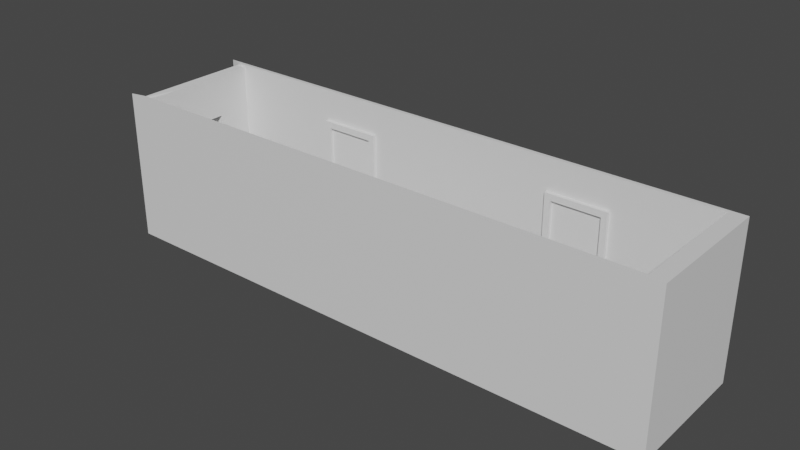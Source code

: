 # Source: putinkoridor.blend  (saved by Blender 3.4.6; exported with 4.5.12 LTS)
import bpy
from mathutils import Matrix  # noqa: F401  (used for matrix-valued properties, if any)

bpy.ops.wm.read_factory_settings(use_empty=True)
scene = bpy.context.scene
scene.name = 'Scene'

# ---- collections
col_collection = bpy.data.collections.new('Collection'); scene.collection.children.link(col_collection)

# ---- materials (node trees are filled in below, after node groups)
mat_material = bpy.data.materials.new('Material')
mat_material.alpha_threshold = 0.0
mat_material.use_transparent_shadow = False
mat_material.roughness = 0.5
mat_material.line_color = (0.0, 0.0, 0.0, 1.0)

# ---- node groups
ng_auto_smooth = bpy.data.node_groups.new('Auto Smooth', 'GeometryNodeTree')
_s = ng_auto_smooth.interface.new_socket(name='Geometry', in_out='OUTPUT', socket_type='NodeSocketGeometry')
_s = ng_auto_smooth.interface.new_socket(name='Geometry', in_out='INPUT', socket_type='NodeSocketGeometry')
_s = ng_auto_smooth.interface.new_socket(name='Angle', in_out='INPUT', socket_type='NodeSocketFloat')
_s.subtype = 'ANGLE'
_s.min_value = 0.0
_s.max_value = 3.142
ng_auto_smooth.is_modifier = True
_N = ng_auto_smooth.nodes; _L = ng_auto_smooth.links
n0 = _N.new('NodeGroupOutput'); n0.name = 'Group Output'; n0.location = (480, -100)
n1 = _N.new('NodeGroupInput'); n1.name = 'Group Input'; n1.location = (-420, -300)
n2 = _N.new('NodeGroupInput'); n2.name = 'Group Input.001'; n2.location = (-60, -100)
n3 = _N.new('GeometryNodeSetShadeSmooth'); n3.name = 'Set Shade Smooth'; n3.location = (120, -100)
n3.domain = 'EDGE'
n4 = _N.new('GeometryNodeSetShadeSmooth'); n4.name = 'Set Shade Smooth.001'; n4.location = (300, -100)
n5 = _N.new('GeometryNodeInputMeshEdgeAngle'); n5.name = 'Edge Angle'; n5.location = (-420, -220)
n6 = _N.new('GeometryNodeInputEdgeSmooth'); n6.name = 'Is Edge Smooth'; n6.location = (-60, -160)
n7 = _N.new('GeometryNodeInputShadeSmooth'); n7.name = 'Is Face Smooth'; n7.location = (-240, -340)
n8 = _N.new('FunctionNodeBooleanMath'); n8.name = 'Boolean Math'; n8.location = (-60, -220)
n9 = _N.new('FunctionNodeCompare'); n9.name = 'Compare'; n9.location = (-240, -180)
n9.operation = 'LESS_EQUAL'
_L.new(n5.outputs[0], n9.inputs[0])
_L.new(n4.outputs[0], n0.inputs[0])
_L.new(n1.outputs[1], n9.inputs[1])
_L.new(n9.outputs[0], n8.inputs[0])
_L.new(n7.outputs[0], n8.inputs[1])
_L.new(n2.outputs[0], n3.inputs[0])
_L.new(n6.outputs[0], n3.inputs[1])
_L.new(n3.outputs[0], n4.inputs[0])
_L.new(n8.outputs[0], n3.inputs[2])
n0.is_active_output = True

# ---- material node trees
mat_material.use_nodes = True; mat_material.node_tree.nodes.clear()
_N = mat_material.node_tree.nodes; _L = mat_material.node_tree.links
n0 = _N.new('ShaderNodeOutputMaterial'); n0.name = 'Material Output'; n0.location = (300, 300)
n1 = _N.new('ShaderNodeBsdfPrincipled'); n1.name = 'Principled BSDF'; n1.location = (10, 300)
n1.distribution = 'GGX'
n1.subsurface_method = 'RANDOM_WALK_SKIN'
n1.inputs[3].default_value = 1.45
n1.inputs[27].default_value = (0.0, 0.0, 0.0, 1.0)
n1.inputs[28].default_value = 1.0
_L.new(n1.outputs[0], n0.inputs[0])
n0.is_active_output = True

# ---- world
world_world = bpy.data.worlds.new('World'); scene.world = world_world
world_world.use_nodes = True; world_world.node_tree.nodes.clear()
_N = world_world.node_tree.nodes; _L = world_world.node_tree.links
n0 = _N.new('ShaderNodeOutputWorld'); n0.name = 'World Output'; n0.location = (300, 300)
n1 = _N.new('ShaderNodeBackground'); n1.name = 'Background'; n1.location = (10, 300)
n1.inputs[0].default_value = (0.05088, 0.05088, 0.05088, 1.0)
_L.new(n1.outputs[0], n0.inputs[0])
n0.is_active_output = True
world_world.color = (0.05088, 0.05088, 0.05088)
world_world.use_sun_shadow = False
world_world.sun_shadow_jitter_overblur = 0.0

# ---- meshes
me_cube = bpy.data.meshes.new('Cube')
me_cube.from_pydata([(1.0, 1.0, 1.028), (1.0, 1.0, -1.0), (1.0, -1.0, 1.028), (1.0, -1.0, -1.0), (-1.0, 1.0, 1.028), (-1.0, 1.0, -1.0), (-1.0, -1.0, 1.028), (-1.0, -1.0, -1.0), (-1.057, 1.057, -1.057), (-1.057, -1.057, -1.057), (1.057, 1.057, -1.057), (1.057, 1.057, 1.028), (-1.057, -1.057, 1.028), (1.057, -1.057, 1.028), (1.057, -1.057, -1.057), (-1.057, 1.057, 1.028)], [], [(3, 7, 6, 2), (7, 5, 4, 6), (5, 7, 3, 1), (5, 1, 0, 4), (14, 13, 12, 9), (9, 12, 15, 8), (8, 10, 14, 9), (8, 15, 11, 10), (3, 2, 13, 14), (0, 1, 10, 11), (4, 0, 11, 15), (1, 3, 14, 10), (6, 4, 15, 12), (2, 6, 12, 13)])
_uv = me_cube.uv_layers.new(name='UVMap')
_uv.uv.foreach_set('vector', [0.375, 0.75, 0.375, 1.0, 0.625, 1.0, 0.625, 0.75, 0.375, 0.0, 0.375, 0.25, 0.625, 0.25, 0.625, 0.0, 0.125, 0.5, 0.125, 0.75, 0.375, 0.75, 0.375, 0.5, 0.375, 0.25, 0.375, 0.5, 0.625, 0.5, 0.625, 0.25, 0.375, 0.75, 0.625, 0.75, 0.625, 1.0, 0.375, 1.0, 0.375, 0.0, 0.625, 0.0, 0.625, 0.25, 0.375, 0.25, 0.125, 0.5, 0.375, 0.5, 0.375, 0.75, 0.125, 0.75, 0.375, 0.25, 0.625, 0.25, 0.625, 0.5, 0.375, 0.5, 0.375, 0.75, 0.625, 0.75, 0.625, 0.75, 0.375, 0.75, 0.625, 0.5, 0.375, 0.5, 0.375, 0.5, 0.625, 0.5, 0.625, 0.25, 0.625, 0.5, 0.625, 0.5, 0.625, 0.25, 0.375, 0.5, 0.375, 0.75, 0.375, 0.75, 0.375, 0.5, 0.625, 0.0, 0.625, 0.25, 0.625, 0.25, 0.625, 0.0, 0.625, 0.75, 0.625, 1.0, 0.625, 1.0, 0.625, 0.75])
me_cube.materials.append(mat_material)
me_cube.use_mirror_vertex_groups = False
me_cube.update()
me_plane = bpy.data.meshes.new('Plane')
me_plane.from_pydata([(-1.0, -1.0, 0.0), (1.0, -1.0, 0.0), (-1.0, 1.0, 0.0), (1.0, 1.0, 0.0)], [], [(0, 1, 3, 2)])
_uv = me_plane.uv_layers.new(name='UVMap')
_uv.uv.foreach_set('vector', [0.0, 0.0, 1.0, 0.0, 1.0, 1.0, 0.0, 1.0])
me_plane.use_remesh_fix_poles = True
me_plane.use_remesh_preserve_attributes = False
me_plane.use_mirror_vertex_groups = False
me_plane.update()
me_cube_058 = bpy.data.meshes.new('Cube.058')
me_cube_058.from_pydata([(0.2597, -0.5724, -1.0), (0.2597, -0.5724, 9.711), (0.2597, 0.006427, -1.0), (0.2597, 0.006427, 9.711), (1.0, -0.5724, -1.0), (1.0, -0.5724, 9.711), (1.0, 0.006427, -1.0), (1.0, 0.006427, 9.711), (0.2597, -0.1678, -1.0), (0.2597, -0.1678, 9.711), (1.0, -0.1678, -1.0), (1.0, -0.1678, 9.711), (0.2597, -0.4097, -1.0), (1.0, -0.4097, 9.711), (0.2597, -0.4097, 9.711), (1.0, -0.4097, -1.0), (0.2597, -0.5724, 2.285), (0.2597, 0.006427, 2.285), (1.0, 0.006427, 2.285), (1.0, -0.5724, 2.285), (1.0, -0.1678, 2.285), (0.2597, -0.1678, 2.285), (0.2597, -0.4097, 2.285), (1.0, -0.4097, 2.285), (0.2597, -0.5724, 6.572), (0.2597, 0.006427, 6.572), (1.0, 0.006427, 6.572), (1.0, -0.5724, 6.572), (1.0, -0.1678, 6.572), (0.2597, -0.1678, 6.572), (0.2597, -0.4097, 6.572), (1.0, -0.4097, 6.572), (-0.2582, -0.1678, 6.572), (-0.2582, -0.1678, 2.285), (-0.9984, -0.1678, 6.572), (-0.9984, -0.1678, 2.285), (-0.9984, -0.4097, 6.572), (-0.9984, -0.4097, 2.285), (-0.2582, -0.4097, 6.572), (-0.2582, -0.4097, 2.285), (0.2597, -0.5864, -1.0), (0.2597, -0.5864, 9.711), (1.0, -0.5864, -1.0), (1.0, -0.5864, 9.711), (0.2597, -0.5864, 2.285), (1.0, -0.5864, 2.285), (0.2597, -0.5864, 6.572), (1.0, -0.5864, 6.572)], [], [(29, 9, 3, 25), (25, 3, 7, 26), (31, 13, 5, 27), (27, 5, 1, 24), (12, 15, 4, 0), (13, 14, 1, 5), (7, 3, 9, 11), (2, 6, 10, 8), (26, 7, 11, 28), (30, 14, 9, 29), (24, 1, 14, 30), (11, 9, 14, 13), (8, 10, 15, 12), (28, 11, 13, 31), (10, 20, 23, 15), (0, 16, 22, 12), (12, 22, 21, 8), (6, 18, 20, 10), (4, 19, 16, 0), (15, 23, 19, 4), (2, 17, 18, 6), (8, 21, 17, 2), (16, 24, 30, 22), (18, 26, 28, 20), (19, 27, 24, 16), (23, 31, 27, 19), (17, 25, 26, 18), (21, 29, 25, 17), (33, 32, 38, 39), (37, 36, 34, 35), (31, 38, 32, 28), (23, 39, 38, 31), (20, 28, 32, 33), (23, 20, 33, 39), (46, 41, 43, 47), (40, 44, 45, 42), (44, 46, 47, 45), (46, 24, 1, 41), (43, 5, 1, 41), (5, 43, 47, 27), (27, 47, 45, 19), (19, 45, 42, 4), (0, 40, 42, 4), (40, 0, 16, 44), (44, 16, 24, 46), (34, 32, 38, 36), (32, 34, 35, 33), (36, 38, 39, 37), (33, 35, 37, 39)])
me_cube_058.polygons.foreach_set('use_smooth', [1, 1, 1, 1, 1, 1, 1, 1, 1, 1, 1, 1, 1, 1, 1, 1, 1, 1, 1, 1, 1, 1, 1, 1, 1, 1, 1, 1, 1, 1, 1, 1, 1, 1, 1, 1, 1, 1, 1, 1, 1, 1, 1, 1, 1, 1, 0, 0, 0])
_uv = me_cube_058.uv_layers.new(name='UVMap')
_uv.uv.foreach_set('vector', [0.5987, 0.104, 0.625, 0.104, 0.625, 0.25, 0.5987, 0.25, 0.5987, 0.25, 0.625, 0.25, 0.625, 0.5, 0.5987, 0.5, 0.5987, 0.6762, 0.625, 0.6762, 0.625, 0.75, 0.5987, 0.75, 0.5987, 0.75, 0.625, 0.75, 0.625, 1.0, 0.5987, 1.0, 0.125, 0.6762, 0.375, 0.6762, 0.375, 0.75, 0.125, 0.75, 0.625, 0.6762, 0.875, 0.6762, 0.875, 0.75, 0.625, 0.75, 0.625, 0.5, 0.875, 0.5, 0.875, 0.646, 0.625, 0.646, 0.125, 0.5, 0.375, 0.5, 0.375, 0.646, 0.125, 0.646, 0.5987, 0.5, 0.625, 0.5, 0.625, 0.646, 0.5987, 0.646, 0.5987, 0.07379, 0.625, 0.07379, 0.625, 0.104, 0.5987, 0.104, 0.5987, 0.0, 0.625, 0.0, 0.625, 0.07379, 0.5987, 0.07379, 0.625, 0.646, 0.875, 0.646, 0.875, 0.6762, 0.625, 0.6762, 0.125, 0.646, 0.375, 0.646, 0.375, 0.6762, 0.125, 0.6762, 0.5987, 0.646, 0.625, 0.646, 0.625, 0.6762, 0.5987, 0.6762, 0.375, 0.646, 0.4721, 0.646, 0.4721, 0.6762, 0.375, 0.6762, 0.375, 0.0, 0.4721, 0.0, 0.4721, 0.07379, 0.375, 0.07379, 0.375, 0.07379, 0.4721, 0.07379, 0.4721, 0.104, 0.375, 0.104, 0.375, 0.5, 0.4721, 0.5, 0.4721, 0.646, 0.375, 0.646, 0.375, 0.75, 0.4721, 0.75, 0.4721, 1.0, 0.375, 1.0, 0.375, 0.6762, 0.4721, 0.6762, 0.4721, 0.75, 0.375, 0.75, 0.375, 0.25, 0.4721, 0.25, 0.4721, 0.5, 0.375, 0.5, 0.375, 0.104, 0.4721, 0.104, 0.4721, 0.25, 0.375, 0.25, 0.4721, 0.0, 0.5987, 0.0, 0.5987, 0.07379, 0.4721, 0.07379, 0.4721, 0.5, 0.5987, 0.5, 0.5987, 0.646, 0.4721, 0.646, 0.4721, 0.75, 0.5987, 0.75, 0.5987, 1.0, 0.4721, 1.0, 0.4721, 0.6762, 0.5987, 0.6762, 0.5987, 0.75, 0.4721, 0.75, 0.4721, 0.25, 0.5987, 0.25, 0.5987, 0.5, 0.4721, 0.5, 0.4721, 0.104, 0.5987, 0.104, 0.5987, 0.25, 0.4721, 0.25, 0.4721, 0.646, 0.5987, 0.646, 0.5987, 0.6762, 0.4721, 0.6762, 0.4721, 0.07379, 0.5987, 0.07379, 0.5987, 0.104, 0.4721, 0.104, 0.5987, 0.6762, 0.5987, 0.6762, 0.5987, 0.646, 0.5987, 0.646, 0.4721, 0.6762, 0.4721, 0.6762, 0.5987, 0.6762, 0.5987, 0.6762, 0.4721, 0.646, 0.5987, 0.646, 0.5987, 0.646, 0.4721, 0.646, 0.4721, 0.6762, 0.4721, 0.646, 0.4721, 0.646, 0.4721, 0.6762, 0.5987, 0.25, 0.625, 0.25, 0.625, 0.5, 0.5987, 0.5, 0.375, 0.25, 0.4721, 0.25, 0.4721, 0.5, 0.375, 0.5, 0.4721, 0.25, 0.5987, 0.25, 0.5987, 0.5, 0.4721, 0.5, 0.0, 0.0, 0.0, 0.0, 0.0, 0.0, 0.0, 0.0, 0.0, 0.0, 0.0, 0.0, 0.0, 0.0, 0.0, 0.0, 0.0, 0.0, 0.0, 0.0, 0.0, 0.0, 0.0, 0.0, 0.0, 0.0, 0.0, 0.0, 0.0, 0.0, 0.0, 0.0, 0.0, 0.0, 0.0, 0.0, 0.0, 0.0, 0.0, 0.0, 0.0, 0.0, 0.0, 0.0, 0.0, 0.0, 0.0, 0.0, 0.0, 0.0, 0.0, 0.0, 0.0, 0.0, 0.0, 0.0, 0.0, 0.0, 0.0, 0.0, 0.0, 0.0, 0.0, 0.0, 0.5987, 0.104, 0.5987, 0.646, 0.5987, 0.6762, 0.5987, 0.07379, 0.0, 0.0, 0.0, 0.0, 0.0, 0.0, 0.0, 0.0, 0.0, 0.0, 0.0, 0.0, 0.0, 0.0, 0.0, 0.0, 0.0, 0.0, 0.0, 0.0, 0.0, 0.0, 0.0, 0.0])
me_cube_058.use_remesh_fix_poles = True
me_cube_058.use_remesh_preserve_attributes = False
me_cube_058.use_mirror_vertex_groups = False
me_cube_058.update()
me_cube_057 = bpy.data.meshes.new('Cube.057')
me_cube_057.from_pydata([(0.1725, -1.0, -1.0), (0.1725, -1.0, 1.0), (0.1725, 1.0, -1.0), (0.1725, 1.0, 1.0), (1.0, -1.0, -1.0), (1.0, -1.0, 1.0), (1.0, 1.0, -1.0), (1.0, 1.0, 1.0), (1.0, -0.8629, -0.8928), (1.0, -0.8629, 0.8915), (1.0, 0.8629, -0.8928), (1.0, 0.8629, 0.8915), (0.5201, -0.8629, -0.8928), (0.5201, -0.8629, 0.8915), (0.5201, 0.8629, -0.8928), (0.5201, 0.8629, 0.8915)], [], [(0, 1, 3, 2), (2, 3, 7, 6), (4, 5, 1, 0), (2, 6, 4, 0), (7, 3, 1, 5), (7, 5, 9, 11), (6, 7, 11, 10), (5, 4, 8, 9), (4, 6, 10, 8), (9, 8, 12, 13), (8, 10, 14, 12), (11, 9, 13, 15), (10, 11, 15, 14), (14, 15, 13, 12)])
me_cube_057.polygons.foreach_set('use_smooth', [True] * 14)
_uv = me_cube_057.uv_layers.new(name='UVMap')
_uv.uv.foreach_set('vector', [0.375, 0.0, 0.625, 0.0, 0.625, 0.25, 0.375, 0.25, 0.375, 0.25, 0.625, 0.25, 0.625, 0.5, 0.375, 0.5, 0.375, 0.75, 0.625, 0.75, 0.625, 1.0, 0.375, 1.0, 0.125, 0.5, 0.375, 0.5, 0.375, 0.75, 0.125, 0.75, 0.625, 0.5, 0.875, 0.5, 0.875, 0.75, 0.625, 0.75, 0.625, 0.5, 0.625, 0.75, 0.625, 0.75, 0.625, 0.5, 0.375, 0.5, 0.625, 0.5, 0.625, 0.5, 0.375, 0.5, 0.625, 0.75, 0.375, 0.75, 0.375, 0.75, 0.625, 0.75, 0.375, 0.75, 0.375, 0.5, 0.375, 0.5, 0.375, 0.75, 0.625, 0.75, 0.375, 0.75, 0.375, 0.75, 0.625, 0.75, 0.375, 0.75, 0.375, 0.5, 0.375, 0.5, 0.375, 0.75, 0.625, 0.5, 0.625, 0.75, 0.625, 0.75, 0.625, 0.5, 0.375, 0.5, 0.625, 0.5, 0.625, 0.5, 0.375, 0.5, 0.375, 0.5, 0.625, 0.5, 0.625, 0.75, 0.375, 0.75])
me_cube_057.use_remesh_fix_poles = True
me_cube_057.use_remesh_preserve_attributes = False
me_cube_057.use_mirror_vertex_groups = False
me_cube_057.update()
me_cube_003 = bpy.data.meshes.new('Cube.003')
me_cube_003.from_pydata([(-1.0, -1.0, -1.0), (-1.0, -1.0, 1.0), (-1.0, 1.0, -0.997), (-1.0, 1.0, 1.0), (1.0, -1.0, -1.0), (1.0, -1.0, 1.0), (1.0, 1.0, -0.997), (1.0, 1.0, 1.0), (-0.8044, 1.0, -0.997), (-0.8044, 1.0, 0.8904), (0.7892, 1.0, -0.997), (0.7892, 1.0, 0.8904), (-0.8044, 0.08504, -0.997), (-0.8044, 0.08504, 0.8904), (0.7892, 0.08504, -0.997), (0.7892, 0.08504, 0.8904), (0.3019, 0.5997, -0.09224), (0.3019, 0.5997, -0.03735), (0.3019, 0.8542, -0.09224), (0.3019, 0.8542, -0.03735), (0.6125, 0.5997, -0.09224), (0.6125, 0.5997, -0.03735), (0.6125, 0.8542, -0.09224), (0.6125, 0.8542, -0.03735), (0.5571, 0.8542, -0.09224), (0.5571, 0.8542, -0.03735), (0.5571, 0.5997, -0.09224), (0.5571, 0.5997, -0.03735), (0.6125, 0.02257, -0.03735), (0.6125, 0.02257, -0.09224), (0.5571, 0.02257, -0.09224), (0.5571, 0.02257, -0.03735)], [], [(0, 1, 3, 2), (7, 6, 10, 11), (6, 7, 5, 4), (4, 5, 1, 0), (2, 6, 4, 0), (7, 3, 1, 5), (6, 2, 8, 10), (3, 7, 11, 9), (2, 3, 9, 8), (11, 10, 14, 15), (9, 11, 15, 13), (8, 9, 13, 12), (12, 13, 15, 14), (16, 17, 19, 18), (24, 25, 23, 22), (22, 23, 21, 20), (26, 27, 17, 16), (24, 22, 20, 26), (25, 19, 17, 27), (23, 25, 27, 21), (18, 24, 26, 16), (26, 20, 29, 30), (18, 19, 25, 24), (29, 28, 31, 30), (21, 27, 31, 28), (20, 21, 28, 29), (27, 26, 30, 31)])
me_cube_003.polygons.foreach_set('use_smooth', [1, 1, 1, 1, 1, 1, 1, 1, 1, 1, 1, 1, 1, 0, 0, 0, 0, 0, 0, 0, 0, 0, 0, 0, 0, 0, 0])
_uv = me_cube_003.uv_layers.new(name='UVMap')
_uv.uv.foreach_set('vector', [0.375, 0.0, 0.625, 0.0, 0.625, 0.25, 0.375, 0.25, 0.625, 0.5, 0.375, 0.5, 0.375, 0.5, 0.625, 0.5, 0.375, 0.5, 0.625, 0.5, 0.625, 0.75, 0.375, 0.75, 0.375, 0.75, 0.625, 0.75, 0.625, 1.0, 0.375, 1.0, 0.125, 0.5, 0.375, 0.5, 0.375, 0.75, 0.125, 0.75, 0.625, 0.5, 0.875, 0.5, 0.875, 0.75, 0.625, 0.75, 0.375, 0.5, 0.125, 0.5, 0.125, 0.5, 0.375, 0.5, 0.875, 0.5, 0.625, 0.5, 0.625, 0.5, 0.875, 0.5, 0.375, 0.25, 0.625, 0.25, 0.625, 0.25, 0.375, 0.25, 0.625, 0.5, 0.375, 0.5, 0.375, 0.5, 0.625, 0.5, 0.875, 0.5, 0.625, 0.5, 0.625, 0.5, 0.875, 0.5, 0.375, 0.25, 0.625, 0.25, 0.625, 0.25, 0.375, 0.25, 0.375, 0.25, 0.875, 0.5, 0.625, 0.5, 0.375, 0.5, 0.375, 0.0, 0.625, 0.0, 0.625, 0.25, 0.375, 0.25, 0.375, 0.4554, 0.625, 0.4554, 0.625, 0.5, 0.375, 0.5, 0.375, 0.5, 0.625, 0.5, 0.625, 0.75, 0.375, 0.75, 0.375, 0.7946, 0.625, 0.7946, 0.625, 1.0, 0.375, 1.0, 0.3304, 0.5, 0.375, 0.5, 0.375, 0.75, 0.3304, 0.75, 0.6696, 0.5, 0.875, 0.5, 0.875, 0.75, 0.6696, 0.75, 0.625, 0.5, 0.6696, 0.5, 0.6696, 0.75, 0.625, 0.75, 0.125, 0.5, 0.3304, 0.5, 0.3304, 0.75, 0.125, 0.75, 0.3304, 0.75, 0.375, 0.75, 0.375, 0.75, 0.3304, 0.75, 0.375, 0.25, 0.625, 0.25, 0.625, 0.4554, 0.375, 0.4554, 0.375, 0.75, 0.625, 0.75, 0.625, 0.7946, 0.375, 0.7946, 0.625, 0.75, 0.6696, 0.75, 0.6696, 0.75, 0.625, 0.75, 0.375, 0.75, 0.625, 0.75, 0.625, 0.75, 0.375, 0.75, 0.625, 0.7946, 0.375, 0.7946, 0.375, 0.7946, 0.625, 0.7946])
me_cube_003.update()
me_cube_001 = bpy.data.meshes.new('Cube.001')
me_cube_001.from_pydata([(-1.0, -1.0, -1.0), (-1.0, -1.0, 1.0), (-1.0, 1.0, -0.997), (-1.0, 1.0, 1.0), (1.0, -1.0, -1.0), (1.0, -1.0, 1.0), (1.0, 1.0, -0.997), (1.0, 1.0, 1.0), (-0.8044, 1.0, -0.997), (-0.8044, 1.0, 0.8904), (0.7892, 1.0, -0.997), (0.7892, 1.0, 0.8904), (-0.8044, 0.08504, -0.997), (-0.8044, 0.08504, 0.8904), (0.7892, 0.08504, -0.997), (0.7892, 0.08504, 0.8904), (0.3019, 0.5997, -0.09224), (0.3019, 0.5997, -0.03735), (0.3019, 0.8542, -0.09224), (0.3019, 0.8542, -0.03735), (0.6125, 0.5997, -0.09224), (0.6125, 0.5997, -0.03735), (0.6125, 0.8542, -0.09224), (0.6125, 0.8542, -0.03735), (0.5571, 0.8542, -0.09224), (0.5571, 0.8542, -0.03735), (0.5571, 0.5997, -0.09224), (0.5571, 0.5997, -0.03735), (0.6125, 0.02257, -0.03735), (0.6125, 0.02257, -0.09224), (0.5571, 0.02257, -0.09224), (0.5571, 0.02257, -0.03735)], [], [(0, 1, 3, 2), (7, 6, 10, 11), (6, 7, 5, 4), (4, 5, 1, 0), (2, 6, 4, 0), (7, 3, 1, 5), (6, 2, 8, 10), (3, 7, 11, 9), (2, 3, 9, 8), (11, 10, 14, 15), (9, 11, 15, 13), (8, 9, 13, 12), (12, 13, 15, 14), (16, 17, 19, 18), (24, 25, 23, 22), (22, 23, 21, 20), (26, 27, 17, 16), (24, 22, 20, 26), (25, 19, 17, 27), (23, 25, 27, 21), (18, 24, 26, 16), (26, 20, 29, 30), (18, 19, 25, 24), (29, 28, 31, 30), (21, 27, 31, 28), (20, 21, 28, 29), (27, 26, 30, 31)])
me_cube_001.polygons.foreach_set('use_smooth', [1, 1, 1, 1, 1, 1, 1, 1, 1, 1, 1, 1, 1, 0, 0, 0, 0, 0, 0, 0, 0, 0, 0, 0, 0, 0, 0])
_uv = me_cube_001.uv_layers.new(name='UVMap')
_uv.uv.foreach_set('vector', [0.375, 0.0, 0.625, 0.0, 0.625, 0.25, 0.375, 0.25, 0.625, 0.5, 0.375, 0.5, 0.375, 0.5, 0.625, 0.5, 0.375, 0.5, 0.625, 0.5, 0.625, 0.75, 0.375, 0.75, 0.375, 0.75, 0.625, 0.75, 0.625, 1.0, 0.375, 1.0, 0.125, 0.5, 0.375, 0.5, 0.375, 0.75, 0.125, 0.75, 0.625, 0.5, 0.875, 0.5, 0.875, 0.75, 0.625, 0.75, 0.375, 0.5, 0.125, 0.5, 0.125, 0.5, 0.375, 0.5, 0.875, 0.5, 0.625, 0.5, 0.625, 0.5, 0.875, 0.5, 0.375, 0.25, 0.625, 0.25, 0.625, 0.25, 0.375, 0.25, 0.625, 0.5, 0.375, 0.5, 0.375, 0.5, 0.625, 0.5, 0.875, 0.5, 0.625, 0.5, 0.625, 0.5, 0.875, 0.5, 0.375, 0.25, 0.625, 0.25, 0.625, 0.25, 0.375, 0.25, 0.375, 0.25, 0.875, 0.5, 0.625, 0.5, 0.375, 0.5, 0.375, 0.0, 0.625, 0.0, 0.625, 0.25, 0.375, 0.25, 0.375, 0.4554, 0.625, 0.4554, 0.625, 0.5, 0.375, 0.5, 0.375, 0.5, 0.625, 0.5, 0.625, 0.75, 0.375, 0.75, 0.375, 0.7946, 0.625, 0.7946, 0.625, 1.0, 0.375, 1.0, 0.3304, 0.5, 0.375, 0.5, 0.375, 0.75, 0.3304, 0.75, 0.6696, 0.5, 0.875, 0.5, 0.875, 0.75, 0.6696, 0.75, 0.625, 0.5, 0.6696, 0.5, 0.6696, 0.75, 0.625, 0.75, 0.125, 0.5, 0.3304, 0.5, 0.3304, 0.75, 0.125, 0.75, 0.3304, 0.75, 0.375, 0.75, 0.375, 0.75, 0.3304, 0.75, 0.375, 0.25, 0.625, 0.25, 0.625, 0.4554, 0.375, 0.4554, 0.375, 0.75, 0.625, 0.75, 0.625, 0.7946, 0.375, 0.7946, 0.625, 0.75, 0.6696, 0.75, 0.6696, 0.75, 0.625, 0.75, 0.375, 0.75, 0.625, 0.75, 0.625, 0.75, 0.375, 0.75, 0.625, 0.7946, 0.375, 0.7946, 0.375, 0.7946, 0.625, 0.7946])
me_cube_001.update()
me_cube_002 = bpy.data.meshes.new('Cube.002')
me_cube_002.from_pydata([(-1.0, -1.0, -1.0), (-1.0, -1.0, 1.0), (-1.0, 1.0, -0.997), (-1.0, 1.0, 1.0), (1.0, -1.0, -1.0), (1.0, -1.0, 1.0), (1.0, 1.0, -0.997), (1.0, 1.0, 1.0), (-0.8044, 1.0, -0.997), (-0.8044, 1.0, 0.8904), (0.7892, 1.0, -0.997), (0.7892, 1.0, 0.8904), (-0.8044, 0.08504, -0.997), (-0.8044, 0.08504, 0.8904), (0.7892, 0.08504, -0.997), (0.7892, 0.08504, 0.8904), (0.3019, 0.5997, -0.09224), (0.3019, 0.5997, -0.03735), (0.3019, 0.8542, -0.09224), (0.3019, 0.8542, -0.03735), (0.6125, 0.5997, -0.09224), (0.6125, 0.5997, -0.03735), (0.6125, 0.8542, -0.09224), (0.6125, 0.8542, -0.03735), (0.5571, 0.8542, -0.09224), (0.5571, 0.8542, -0.03735), (0.5571, 0.5997, -0.09224), (0.5571, 0.5997, -0.03735), (0.6125, 0.02257, -0.03735), (0.6125, 0.02257, -0.09224), (0.5571, 0.02257, -0.09224), (0.5571, 0.02257, -0.03735)], [], [(0, 1, 3, 2), (7, 6, 10, 11), (6, 7, 5, 4), (4, 5, 1, 0), (2, 6, 4, 0), (7, 3, 1, 5), (6, 2, 8, 10), (3, 7, 11, 9), (2, 3, 9, 8), (11, 10, 14, 15), (9, 11, 15, 13), (8, 9, 13, 12), (12, 13, 15, 14), (16, 17, 19, 18), (24, 25, 23, 22), (22, 23, 21, 20), (26, 27, 17, 16), (24, 22, 20, 26), (25, 19, 17, 27), (23, 25, 27, 21), (18, 24, 26, 16), (26, 20, 29, 30), (18, 19, 25, 24), (29, 28, 31, 30), (21, 27, 31, 28), (20, 21, 28, 29), (27, 26, 30, 31)])
me_cube_002.polygons.foreach_set('use_smooth', [1, 1, 1, 1, 1, 1, 1, 1, 1, 1, 1, 1, 1, 0, 0, 0, 0, 0, 0, 0, 0, 0, 0, 0, 0, 0, 0])
_uv = me_cube_002.uv_layers.new(name='UVMap')
_uv.uv.foreach_set('vector', [0.375, 0.0, 0.625, 0.0, 0.625, 0.25, 0.375, 0.25, 0.625, 0.5, 0.375, 0.5, 0.375, 0.5, 0.625, 0.5, 0.375, 0.5, 0.625, 0.5, 0.625, 0.75, 0.375, 0.75, 0.375, 0.75, 0.625, 0.75, 0.625, 1.0, 0.375, 1.0, 0.125, 0.5, 0.375, 0.5, 0.375, 0.75, 0.125, 0.75, 0.625, 0.5, 0.875, 0.5, 0.875, 0.75, 0.625, 0.75, 0.375, 0.5, 0.125, 0.5, 0.125, 0.5, 0.375, 0.5, 0.875, 0.5, 0.625, 0.5, 0.625, 0.5, 0.875, 0.5, 0.375, 0.25, 0.625, 0.25, 0.625, 0.25, 0.375, 0.25, 0.625, 0.5, 0.375, 0.5, 0.375, 0.5, 0.625, 0.5, 0.875, 0.5, 0.625, 0.5, 0.625, 0.5, 0.875, 0.5, 0.375, 0.25, 0.625, 0.25, 0.625, 0.25, 0.375, 0.25, 0.375, 0.25, 0.875, 0.5, 0.625, 0.5, 0.375, 0.5, 0.375, 0.0, 0.625, 0.0, 0.625, 0.25, 0.375, 0.25, 0.375, 0.4554, 0.625, 0.4554, 0.625, 0.5, 0.375, 0.5, 0.375, 0.5, 0.625, 0.5, 0.625, 0.75, 0.375, 0.75, 0.375, 0.7946, 0.625, 0.7946, 0.625, 1.0, 0.375, 1.0, 0.3304, 0.5, 0.375, 0.5, 0.375, 0.75, 0.3304, 0.75, 0.6696, 0.5, 0.875, 0.5, 0.875, 0.75, 0.6696, 0.75, 0.625, 0.5, 0.6696, 0.5, 0.6696, 0.75, 0.625, 0.75, 0.125, 0.5, 0.3304, 0.5, 0.3304, 0.75, 0.125, 0.75, 0.3304, 0.75, 0.375, 0.75, 0.375, 0.75, 0.3304, 0.75, 0.375, 0.25, 0.625, 0.25, 0.625, 0.4554, 0.375, 0.4554, 0.375, 0.75, 0.625, 0.75, 0.625, 0.7946, 0.375, 0.7946, 0.625, 0.75, 0.6696, 0.75, 0.6696, 0.75, 0.625, 0.75, 0.375, 0.75, 0.625, 0.75, 0.625, 0.75, 0.375, 0.75, 0.625, 0.7946, 0.375, 0.7946, 0.375, 0.7946, 0.625, 0.7946])
me_cube_002.update()
me_cube_005 = bpy.data.meshes.new('Cube.005')
me_cube_005.from_pydata([(-1.0, -1.0, -1.0), (-1.0, -1.0, 1.0), (-1.0, 1.0, -0.997), (-1.0, 1.0, 1.0), (1.0, -1.0, -1.0), (1.0, -1.0, 1.0), (1.0, 1.0, -0.997), (1.0, 1.0, 1.0), (-0.8044, 1.0, -0.997), (-0.8044, 1.0, 0.8904), (0.7892, 1.0, -0.997), (0.7892, 1.0, 0.8904), (-0.8044, 0.08504, -0.997), (-0.8044, 0.08504, 0.8904), (0.7892, 0.08504, -0.997), (0.7892, 0.08504, 0.8904), (0.3019, 0.5997, -0.09224), (0.3019, 0.5997, -0.03735), (0.3019, 0.8542, -0.09224), (0.3019, 0.8542, -0.03735), (0.6125, 0.5997, -0.09224), (0.6125, 0.5997, -0.03735), (0.6125, 0.8542, -0.09224), (0.6125, 0.8542, -0.03735), (0.5571, 0.8542, -0.09224), (0.5571, 0.8542, -0.03735), (0.5571, 0.5997, -0.09224), (0.5571, 0.5997, -0.03735), (0.6125, 0.02257, -0.03735), (0.6125, 0.02257, -0.09224), (0.5571, 0.02257, -0.09224), (0.5571, 0.02257, -0.03735)], [], [(0, 1, 3, 2), (7, 6, 10, 11), (6, 7, 5, 4), (4, 5, 1, 0), (2, 6, 4, 0), (7, 3, 1, 5), (6, 2, 8, 10), (3, 7, 11, 9), (2, 3, 9, 8), (11, 10, 14, 15), (9, 11, 15, 13), (8, 9, 13, 12), (12, 13, 15, 14), (16, 17, 19, 18), (24, 25, 23, 22), (22, 23, 21, 20), (26, 27, 17, 16), (24, 22, 20, 26), (25, 19, 17, 27), (23, 25, 27, 21), (18, 24, 26, 16), (26, 20, 29, 30), (18, 19, 25, 24), (29, 28, 31, 30), (21, 27, 31, 28), (20, 21, 28, 29), (27, 26, 30, 31)])
me_cube_005.polygons.foreach_set('use_smooth', [1, 1, 1, 1, 1, 1, 1, 1, 1, 1, 1, 1, 1, 0, 0, 0, 0, 0, 0, 0, 0, 0, 0, 0, 0, 0, 0])
_uv = me_cube_005.uv_layers.new(name='UVMap')
_uv.uv.foreach_set('vector', [0.375, 0.0, 0.625, 0.0, 0.625, 0.25, 0.375, 0.25, 0.625, 0.5, 0.375, 0.5, 0.375, 0.5, 0.625, 0.5, 0.375, 0.5, 0.625, 0.5, 0.625, 0.75, 0.375, 0.75, 0.375, 0.75, 0.625, 0.75, 0.625, 1.0, 0.375, 1.0, 0.125, 0.5, 0.375, 0.5, 0.375, 0.75, 0.125, 0.75, 0.625, 0.5, 0.875, 0.5, 0.875, 0.75, 0.625, 0.75, 0.375, 0.5, 0.125, 0.5, 0.125, 0.5, 0.375, 0.5, 0.875, 0.5, 0.625, 0.5, 0.625, 0.5, 0.875, 0.5, 0.375, 0.25, 0.625, 0.25, 0.625, 0.25, 0.375, 0.25, 0.625, 0.5, 0.375, 0.5, 0.375, 0.5, 0.625, 0.5, 0.875, 0.5, 0.625, 0.5, 0.625, 0.5, 0.875, 0.5, 0.375, 0.25, 0.625, 0.25, 0.625, 0.25, 0.375, 0.25, 0.375, 0.25, 0.875, 0.5, 0.625, 0.5, 0.375, 0.5, 0.375, 0.0, 0.625, 0.0, 0.625, 0.25, 0.375, 0.25, 0.375, 0.4554, 0.625, 0.4554, 0.625, 0.5, 0.375, 0.5, 0.375, 0.5, 0.625, 0.5, 0.625, 0.75, 0.375, 0.75, 0.375, 0.7946, 0.625, 0.7946, 0.625, 1.0, 0.375, 1.0, 0.3304, 0.5, 0.375, 0.5, 0.375, 0.75, 0.3304, 0.75, 0.6696, 0.5, 0.875, 0.5, 0.875, 0.75, 0.6696, 0.75, 0.625, 0.5, 0.6696, 0.5, 0.6696, 0.75, 0.625, 0.75, 0.125, 0.5, 0.3304, 0.5, 0.3304, 0.75, 0.125, 0.75, 0.3304, 0.75, 0.375, 0.75, 0.375, 0.75, 0.3304, 0.75, 0.375, 0.25, 0.625, 0.25, 0.625, 0.4554, 0.375, 0.4554, 0.375, 0.75, 0.625, 0.75, 0.625, 0.7946, 0.375, 0.7946, 0.625, 0.75, 0.6696, 0.75, 0.6696, 0.75, 0.625, 0.75, 0.375, 0.75, 0.625, 0.75, 0.625, 0.75, 0.375, 0.75, 0.625, 0.7946, 0.375, 0.7946, 0.375, 0.7946, 0.625, 0.7946])
me_cube_005.update()

# ---- objects
ob_cube = bpy.data.objects.new('Cube', me_cube)
ob_plane = bpy.data.objects.new('Plane', me_plane)
ob_cube_058 = bpy.data.objects.new('Cube.058', me_cube_058)
ob_cube_057 = bpy.data.objects.new('Cube.057', me_cube_057)
ob_x = bpy.data.objects.new('дверь', me_cube_003)
ob_001 = bpy.data.objects.new('дверь.001', me_cube_001)
ob_002 = bpy.data.objects.new('дверь.002', me_cube_002)
ob_003 = bpy.data.objects.new('дверь.003', me_cube_005)

# ---- transforms, parenting, visibility, modifiers, constraints
ob_cube.location = (-1.268, -9.173e-08, 5.388)
ob_cube.scale = (-19.65, 4.52, 5.32)
ob_cube.lock_rotations_4d = False
ob_cube.empty_display_type = 'ARROWS'
ob_cube.lineart.crease_threshold = 0.0
ob_plane.location = (-21.66, -0.02778, 5.273)
ob_plane.rotation_euler = (-0.0, 1.571, 0.0)
ob_plane.scale = (1.87, 1.477, 1.0)
ob_plane.lineart.crease_threshold = 0.0
ob_cube_058.location = (-21.51, 4.581, 0.9753)
ob_cube_058.scale = (1.0, 15.78, 1.0)
ob_cube_058.lineart.crease_threshold = 0.0
_m = ob_cube_058.modifiers.new('Auto Smooth', 'NODES')
_m.node_group = ng_auto_smooth
_gi = [s.identifier for s in ng_auto_smooth.interface.items_tree if s.item_type == 'SOCKET' and s.in_out == 'INPUT']
_m[_gi[1]] = 0.5236  # Angle
ob_cube_057.location = (-22.33, 2.069e-05, 5.302)
ob_cube_057.scale = (0.8597, 1.634, 1.98)
ob_cube_057.lineart.crease_threshold = 0.0
_m = ob_cube_057.modifiers.new('Auto Smooth', 'NODES')
_m.node_group = ng_auto_smooth
_gi = [s.identifier for s in ng_auto_smooth.interface.items_tree if s.item_type == 'SOCKET' and s.in_out == 'INPUT']
_m[_gi[1]] = 0.5236  # Angle
ob_x.location = (-0.06685, -4.444, 4.304)
ob_x.scale = (2.251, 0.213, 4.286)
_m = ob_x.modifiers.new('Auto Smooth', 'NODES')
_m.node_group = ng_auto_smooth
_gi = [s.identifier for s in ng_auto_smooth.interface.items_tree if s.item_type == 'SOCKET' and s.in_out == 'INPUT']
_m[_gi[1]] = 0.5236  # Angle
ob_001.location = (-9.739, 4.49, 4.304)
ob_001.rotation_euler = (0.0, -0.0, 3.142)
ob_001.scale = (2.251, 0.213, 4.286)
_m = ob_001.modifiers.new('Auto Smooth', 'NODES')
_m.node_group = ng_auto_smooth
_gi = [s.identifier for s in ng_auto_smooth.interface.items_tree if s.item_type == 'SOCKET' and s.in_out == 'INPUT']
_m[_gi[1]] = 0.5236  # Angle
ob_002.location = (8.864, 4.49, 4.304)
ob_002.rotation_euler = (0.0, -0.0, 3.142)
ob_002.scale = (2.251, 0.213, 4.286)
_m = ob_002.modifiers.new('Auto Smooth', 'NODES')
_m.node_group = ng_auto_smooth
_gi = [s.identifier for s in ng_auto_smooth.interface.items_tree if s.item_type == 'SOCKET' and s.in_out == 'INPUT']
_m[_gi[1]] = 0.5236  # Angle
ob_003.location = (18.37, 0.1186, 4.304)
ob_003.rotation_euler = (0.0, -0.0, 1.571)
ob_003.scale = (2.251, 0.213, 4.286)
_m = ob_003.modifiers.new('Auto Smooth', 'NODES')
_m.node_group = ng_auto_smooth
_gi = [s.identifier for s in ng_auto_smooth.interface.items_tree if s.item_type == 'SOCKET' and s.in_out == 'INPUT']
_m[_gi[1]] = 0.5236  # Angle

# ---- collection membership
col_collection.objects.link(ob_cube)
col_collection.objects.link(ob_plane)
col_collection.objects.link(ob_cube_058)
col_collection.objects.link(ob_cube_057)
col_collection.objects.link(ob_x)
col_collection.objects.link(ob_001)
col_collection.objects.link(ob_002)
col_collection.objects.link(ob_003)

# ---- scene / render settings (as saved in the file)
scene.frame_start = 1; scene.frame_end = 250; scene.frame_set(1)
scene.render.engine = 'BLENDER_EEVEE_NEXT'
scene.cycles.sampling_pattern = 'TABULATED_SOBOL'
scene.cycles.use_light_tree = False
scene.view_settings.view_transform = 'Filmic'
bpy.context.view_layer.update()

# ---- added for rendering (the .blend has no active camera and no usable light): camera, sun
cam_auto = bpy.data.cameras.new('AutoCamera')
cam_auto.lens = 50.0
cam_auto.sensor_width = 36.0
cam_auto.clip_end = 1000.0
ob_auto_camera = bpy.data.objects.new('AutoCamera', cam_auto)
scene.collection.objects.link(ob_auto_camera)
ob_auto_camera.location = (39.6532, -49.3864, 38.2373)
ob_auto_camera.rotation_euler = (1.09748, -7.21219e-08, 0.694738)
scene.camera = ob_auto_camera
light_auto_sun = bpy.data.lights.new('AutoSun', 'SUN')
light_auto_sun.energy = 3.0
light_auto_sun.angle = 0.0523599
ob_auto_sun = bpy.data.objects.new('AutoSun', light_auto_sun)
scene.collection.objects.link(ob_auto_sun)
ob_auto_sun.rotation_euler = (0.872665, 0.174533, 0.523599)
bpy.context.view_layer.update()

